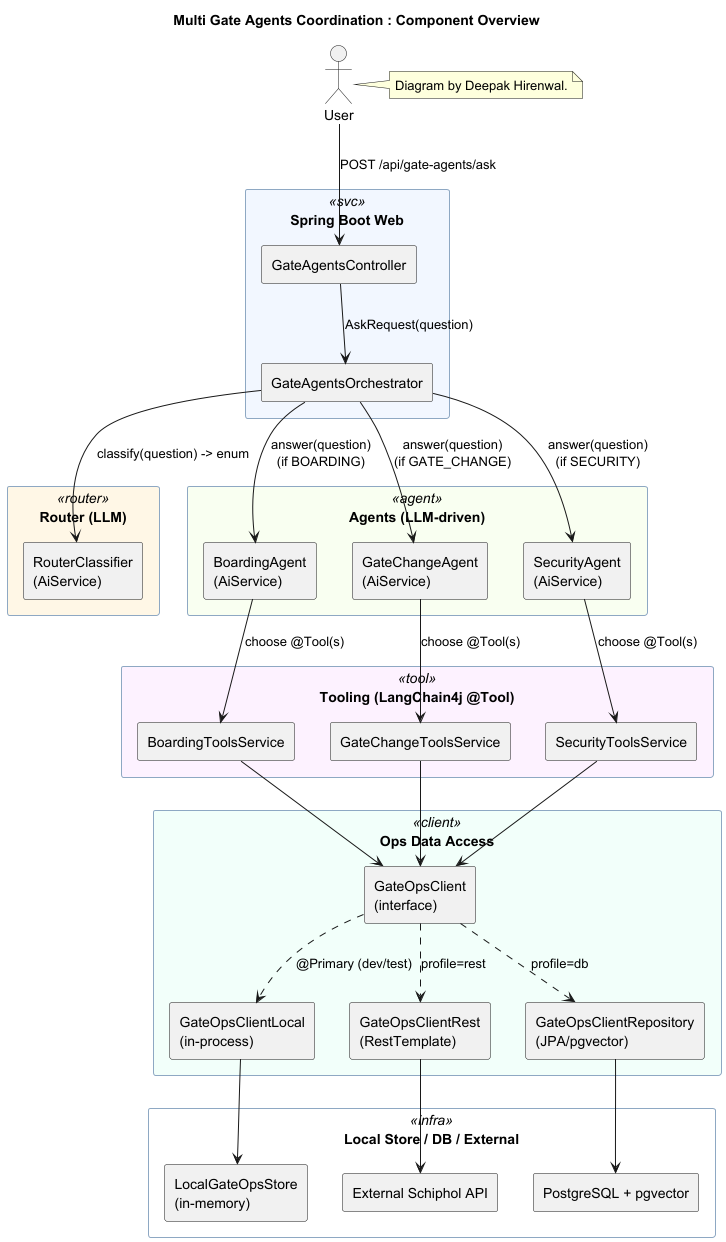

The diagram above was rendered by PlantUML. Its source (embedded in the PNG):
@startuml
title Multi Gate Agents Coordination : Component Overview

skinparam componentStyle rectangle
skinparam rectangle {
  BackgroundColor<<svc>> #F2F7FF
  BackgroundColor<<agent>> #F9FFF1
  BackgroundColor<<router>> #FFF7E6
  BackgroundColor<<tool>> #FDF2FF
  BackgroundColor<<client>> #F2FFFA
  BackgroundColor<<infra>> #FFF
  BorderColor #8ea8c3
}
actor User as user
note right of user: Diagram by Deepak Hirenwal.

rectangle "Spring Boot Web" <<svc>> {
  [GateAgentsController] as controller
  [GateAgentsOrchestrator] as orchestrator
}

rectangle "Router (LLM)" <<router>> {
  [RouterClassifier\n(AiService)] as router
}

rectangle "Agents (LLM-driven)" <<agent>> {
  [BoardingAgent\n(AiService)] as boarding
  [GateChangeAgent\n(AiService)] as gateChange
  [SecurityAgent\n(AiService)] as security
}

rectangle "Tooling (LangChain4j @Tool)" <<tool>> {
  [BoardingToolsService] as boardingTools
  [GateChangeToolsService] as gateTools
  [SecurityToolsService] as securityTools
}

rectangle "Ops Data Access" <<client>> {
  [GateOpsClient\n(interface)] as clientIfc
  [GateOpsClientLocal\n(in-process)] as clientLocal
  [GateOpsClientRest\n(RestTemplate)] as clientRest
  [GateOpsClientRepository\n(JPA/pgvector)] as clientRepo
}

rectangle "Local Store / DB / External" <<infra>> {
  [LocalGateOpsStore\n(in-memory)] as store
  [PostgreSQL + pgvector] as pg
  [External Schiphol API] as api
}

user --> controller : POST /api/gate-agents/ask
controller --> orchestrator : AskRequest(question)
orchestrator --> router : classify(question) -> enum
orchestrator --> boarding : answer(question)\n(if BOARDING)
orchestrator --> gateChange : answer(question)\n(if GATE_CHANGE)
orchestrator --> security : answer(question)\n(if SECURITY)

boarding --> boardingTools : choose @Tool(s)
gateChange --> gateTools : choose @Tool(s)
security --> securityTools : choose @Tool(s)

boardingTools --> clientIfc
gateTools --> clientIfc
securityTools --> clientIfc

clientIfc ..> clientLocal : @Primary (dev/test)
clientIfc ..> clientRest : profile=rest
clientIfc ..> clientRepo : profile=db

clientLocal --> store
clientRest --> api
clientRepo --> pg

@enduml